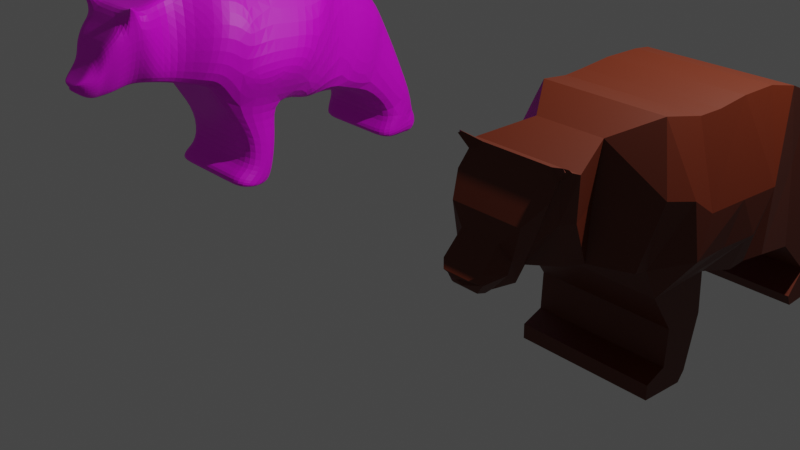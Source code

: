 # Source: bear.blend  (saved by Blender 3.0.42; exported with 4.5.12 LTS)
import bpy
from mathutils import Matrix  # noqa: F401  (used for matrix-valued properties, if any)

bpy.ops.wm.read_factory_settings(use_empty=True)
scene = bpy.context.scene
scene.name = 'Scene'

# ---- collections
col_collection = bpy.data.collections.new('Collection'); scene.collection.children.link(col_collection)

# ---- images (referenced by path relative to the original .blend; pixels are not part of the script)
import os
ASSET_DIR = os.environ.get("B2B_ASSET_DIR", "")  # directory of the original .blend (textures are referenced by path, not embedded)
HERE = os.path.dirname(os.path.abspath(__file__))  # packed textures are extracted next to this script under _unpacked/

def load_image(name, relpath, width, height, colorspace="sRGB"):
    """Load a texture the original file referenced (path relative to the .blend, or extracted next to this script)."""
    p = next((c for c in (os.path.join(HERE, relpath), os.path.join(ASSET_DIR, relpath)) if relpath and os.path.exists(c)), "")
    if p:
        img = bpy.data.images.load(p, check_existing=True)
        img.name = name
    else:  # same state as the original file: an image datablock whose file is absent (Cycles renders it pink)
        img = bpy.data.images.new(name, width, height)
        img.source = "FILE"
        img.filepath = "//" + (relpath or name)
    img.colorspace_settings.name = colorspace
    return img
img_raveecg_tuts_x_04_jpg = load_image('raveecg-tuts-x-04.jpg', 'raveecg-tuts-x-04.jpg', 1024, 1024, 'sRGB')

# ---- materials (node trees are filled in below, after node groups)
mat_bear = bpy.data.materials.new('Bear')
mat_bear.use_transparent_shadow = False
mat_material_001 = bpy.data.materials.new('Material.001')
mat_material_001.use_transparent_shadow = False

# ---- material node trees
mat_bear.use_nodes = True; mat_bear.node_tree.nodes.clear()
_N = mat_bear.node_tree.nodes; _L = mat_bear.node_tree.links
n0 = _N.new('ShaderNodeBsdfPrincipled'); n0.name = 'Principled BSDF'; n0.location = (10, 300)
n0.distribution = 'GGX'
n0.subsurface_method = 'RANDOM_WALK_SKIN'
n0.inputs[3].default_value = 1.45
n0.inputs[27].default_value = (0.0, 0.0, 0.0, 1.0)
n0.inputs[28].default_value = 1.0
n1 = _N.new('ShaderNodeOutputMaterial'); n1.name = 'Material Output'; n1.location = (300, 300)
n2 = _N.new('ShaderNodeTexImage'); n2.name = 'Image Texture'; n2.location = (-287, 273)
n2.image = img_raveecg_tuts_x_04_jpg
_L.new(n0.outputs[0], n1.inputs[0])
_L.new(n2.outputs[0], n0.inputs[0])
n1.is_active_output = True
mat_material_001.use_nodes = True; mat_material_001.node_tree.nodes.clear()
_N = mat_material_001.node_tree.nodes; _L = mat_material_001.node_tree.links
n0 = _N.new('ShaderNodeBsdfPrincipled'); n0.name = 'Principled BSDF'; n0.location = (10, 300)
n0.distribution = 'GGX'
n0.subsurface_method = 'RANDOM_WALK_SKIN'
n0.inputs[0].default_value = (0.107, 0.01229, 0.0, 1.0)
n0.inputs[3].default_value = 1.45
n0.inputs[27].default_value = (0.0, 0.0, 0.0, 1.0)
n0.inputs[28].default_value = 1.0
n1 = _N.new('ShaderNodeOutputMaterial'); n1.name = 'Material Output'; n1.location = (300, 300)
_L.new(n0.outputs[0], n1.inputs[0])
n1.is_active_output = True

# ---- world
world_world = bpy.data.worlds.new('World'); scene.world = world_world
world_world.use_nodes = True; world_world.node_tree.nodes.clear()
_N = world_world.node_tree.nodes; _L = world_world.node_tree.links
n0 = _N.new('ShaderNodeOutputWorld'); n0.name = 'World Output'; n0.location = (300, 300)
n1 = _N.new('ShaderNodeBackground'); n1.name = 'Background'; n1.location = (10, 300)
n1.inputs[0].default_value = (0.05088, 0.05088, 0.05088, 1.0)
_L.new(n1.outputs[0], n0.inputs[0])
n0.is_active_output = True
world_world.color = (0.05088, 0.05088, 0.05088)
world_world.use_sun_shadow = False
world_world.sun_shadow_jitter_overblur = 0.0

# ---- cameras
cam_camera = bpy.data.cameras.new('Camera')
cam_camera.clip_end = 100.0
cam_camera.ortho_scale = 7.314

# ---- lights
light_light = bpy.data.lights.new('Light', 'POINT')
light_light.transmission_factor = 0.0
light_light.energy = 1000.0
light_light.shadow_soft_size = 0.1
light_light.shadow_maximum_resolution = 0.006
light_light.use_absolute_resolution = True

# ---- meshes
me_plane = bpy.data.meshes.new('Plane')
me_plane.from_pydata([(-0.7276, 0.5821, 0.5573), (0.5657, 0.5402, 0.6577), (-0.6191, 0.9844, 0.4925), (0.7957, -0.6175, 0.6074), (0.8094, -0.2254, 0.6074), (-0.1486, 1.359, 0.4925), (1.288, -0.3302, 0.6074), (1.129, -0.6266, 0.6074), (0.4355, -0.2573, 0.6074), (0.5772, 0.1564, 0.6074), (0.4355, -0.8637, 0.6074), (-0.8054, -0.3069, 0.515), (1.078, 1.803, 0.6074), (1.357, 1.61, 0.6074), (1.258, 1.254, 0.6074), (1.362, 1.303, 0.6074), (1.226, 1.792, 0.6074), (1.368, 1.67, 0.6074), (1.375, -0.3941, 0.6074), (1.202, -0.8273, 0.6074), (1.361, -0.5582, 0.6074), (1.338, -0.8227, 0.6074), (0.1528, -1.01, 0.6074), (-0.8126, -0.5433, 0.4968), (0.1269, -1.142, 0.6074), (-0.8823, -0.87, 0.4345), (0.1004, -1.317, 0.3034), (-0.7624, -1.217, 0.1778), (0.04891, -1.539, 0.2826), (-0.7262, -1.649, 0.4553), (0.06032, -1.687, 0.07079), (-0.8156, -1.815, 0.4411), (0.08241, -1.893, 0.1693), (-0.5759, -1.883, 0.3994), (0.1146, -2.036, 0.08272), (-0.4183, -2.032, 0.3002), (0.1146, -2.104, 0.08711), (-0.2776, -2.08, 0.1654), (0.0706, -2.205, 0.1072), (-0.1061, -2.239, 0.1733), (-0.001964, -2.293, 0.04074), (-0.0643, -2.3, 0.1131), (-0.8129, 0.3577, 0.5176), (-0.8248, -0.01092, 0.5152), (0.5714, 0.3502, 0.6074), (-0.2048, 0.1844, 0.8533), (-0.2248, -0.5833, 0.8107), (-0.3648, -0.7661, 0.7798), (-0.4098, -0.9975, 0.6979), (-0.3584, -1.263, 0.284), (-0.3425, -1.594, 0.4111), (-0.3553, -1.721, 0.3632), (-0.25, -1.888, 0.2909), (-0.1545, -2.034, 0.2456), (-0.08345, -2.092, 0.2625), (-0.01861, -2.222, 0.1701), (-0.03344, -2.297, 0.0), (0.1153, -0.03644, 0.8571), (-0.8326, 0.6174, 0.0), (0.1053, -0.7235, 0.825), (-0.2148, -0.1994, 0.8304), (0.1103, -0.38, 0.8235), (-0.09849, 0.9048, 0.6074), (-0.3722, 1.182, 0.4925), (0.6892, 1.035, 0.6074), (0.13, 1.113, 0.6074), (1.362, 1.303, 0.0), (0.5772, 0.1564, 0.0), (1.078, 1.803, 0.0), (0.7957, -0.6175, 0.0), (1.288, -0.3302, 0.0), (1.258, 1.254, 0.0), (0.4355, -0.2573, 0.0), (-0.8721, -0.3083, 0.0), (-0.6783, 0.9934, 0.0), (-0.1803, 1.387, 0.0), (1.357, 1.61, 0.0), (1.129, -0.6266, 0.0), (0.4355, -0.8637, 0.0), (0.5657, 0.5402, 0.0), (0.8094, -0.2254, 0.0), (1.056, 1.431, 0.6074), (0.4002, 1.572, 0.6074), (1.226, 1.792, 0.0), (1.368, 1.67, 0.0), (1.375, -0.3941, 0.0), (1.202, -0.8273, 0.0), (1.361, -0.5582, 0.0), (1.338, -0.8227, 0.0), (0.1528, -1.01, 0.0), (-0.8721, -0.5272, 0.0), (0.1269, -1.142, 0.0), (-0.936, -0.8555, 0.0), (0.1004, -1.317, 0.0), (-0.8083, -1.211, 0.0), (0.04891, -1.539, 0.0), (-0.7262, -1.649, 0.0), (0.06032, -1.687, 0.0), (-0.7627, -1.754, 0.0), (0.08241, -1.893, 0.0), (-0.5759, -1.883, 0.0), (0.1146, -2.036, 0.0), (-0.4183, -2.032, 0.0), (0.1146, -2.104, 0.0), (-0.2776, -2.08, 0.0), (0.0706, -2.205, 0.0), (-0.1061, -2.239, 0.0), (-0.001964, -2.293, 0.0), (-0.0643, -2.3, 0.0), (-0.882, 0.3774, 0.0), (-0.8941, 0.01051, 0.0), (0.5714, 0.3502, 0.0), (-0.03344, -2.297, 0.0), (-0.4293, 1.19, 0.0), (0.6892, 1.035, 0.0), (1.056, 1.431, 0.0), (0.4002, 1.572, 0.0), (-0.7627, -1.754, 0.3021), (-0.7011, -1.797, 0.3846), (-0.6877, -1.748, 0.3748), (-0.7425, -1.696, 0.4206), (-0.7987, -1.827, 0.4638), (-0.795, -1.813, 0.4611), (-0.8101, -1.799, 0.4737), (-0.5759, -1.883, 0.1997), (-0.03344, -2.297, 0.0), (-0.0643, -2.3, 0.05655), (1.129, -0.6266, 0.3037), (0.7957, -0.6175, 0.3037), (0.6892, 1.035, 0.3037), (0.5657, 0.5402, 0.3288), (0.1528, -1.01, 0.3037), (0.1269, -1.142, 0.3037), (-0.8721, -0.3083, 0.3037), (-0.8941, 0.01051, 0.3037), (1.226, 1.792, 0.3037), (1.368, 1.67, 0.3037), (0.8094, -0.2254, 0.3037), (1.288, -0.3302, 0.3037), (-0.936, -0.8555, 0.2663), (-0.8721, -0.5272, 0.2953), (-0.882, 0.3774, 0.3037), (-0.8326, 0.6174, 0.3288), (1.078, 1.803, 0.3037), (0.08241, -1.893, 0.08466), (0.1146, -2.036, 0.04136), (0.5714, 0.3502, 0.3037), (0.5772, 0.1564, 0.3037), (1.357, 1.61, 0.3037), (-0.4183, -2.032, 0.1501), (0.4355, -0.2573, 0.3037), (0.1004, -1.317, 0.1517), (-0.8083, -1.211, 0.1469), (1.375, -0.3941, 0.3037), (0.1146, -2.104, 0.04356), (1.202, -0.8273, 0.3037), (-0.2776, -2.08, 0.08272), (0.4355, -0.8637, 0.3037), (0.04891, -1.539, 0.1413), (1.361, -0.5582, 0.3037), (1.338, -0.8227, 0.3037), (-0.7262, -1.649, 0.2277), (-0.4293, 1.19, 0.3037), (-0.1803, 1.387, 0.3037), (0.0706, -2.205, 0.05358), (-0.6783, 0.9934, 0.3037), (-0.1061, -2.239, 0.08665), (0.06032, -1.687, 0.03539), (0.4002, 1.572, 0.3037), (-0.001964, -2.293, 0.02037), (1.362, 1.303, 0.3037), (1.258, 1.254, 0.3037), (1.056, 1.431, 0.3037)], [], [(62, 65, 63, 2), (31, 121, 122, 123), (3, 7, 6, 4), (44, 45, 57, 8, 9), (59, 61, 60, 46), (65, 64, 5), (5, 64, 81, 82), (15, 13, 12, 14), (12, 13, 17, 16), (6, 7, 19, 18), (18, 19, 21, 20), (11, 23, 46, 60, 43), (47, 23, 25, 48), (48, 25, 27, 49), (49, 27, 29, 50), (33, 118, 117, 98, 100, 124), (50, 29, 120, 119, 51), (52, 33, 35, 53), (53, 35, 37, 54), (54, 37, 39, 55), (55, 39, 41, 56), (46, 23, 47), (38, 55, 56, 40), (36, 54, 55, 38), (34, 53, 54, 36), (32, 52, 53, 34), (30, 51, 52, 32), (28, 50, 51, 30), (26, 49, 50, 28), (24, 48, 49, 26), (22, 47, 48, 24), (10, 59, 46, 47, 22), (0, 1, 62, 2), (57, 45, 60, 61), (3, 4, 8, 10), (8, 57, 61, 59, 10), (43, 60, 45, 42), (65, 5, 63), (44, 1, 0, 45), (42, 45, 0), (62, 1, 64, 65), (81, 12, 82), (12, 81, 14), (125, 126, 108, 112), (127, 128, 69, 77), (129, 130, 79, 114), (131, 132, 91, 89), (133, 134, 110, 73), (135, 136, 84, 83), (137, 138, 70, 80), (139, 140, 90, 92), (141, 142, 58, 109), (143, 135, 83, 68), (144, 145, 101, 99), (146, 147, 67, 111), (136, 148, 76, 84), (149, 124, 100, 102), (147, 150, 72, 67), (132, 151, 93, 91), (130, 146, 111, 79), (152, 139, 92, 94), (138, 153, 85, 70), (145, 154, 103, 101), (155, 127, 77, 86), (150, 137, 80, 72), (156, 149, 102, 104), (128, 157, 78, 69), (151, 158, 95, 93), (159, 160, 88, 87), (161, 152, 94, 96), (162, 163, 75, 113), (153, 159, 87, 85), (154, 164, 105, 103), (165, 162, 113, 74), (142, 165, 74, 58), (160, 155, 86, 88), (166, 156, 104, 106), (158, 167, 97, 95), (163, 168, 116, 75), (169, 125, 112, 107), (51, 119, 118, 33, 52), (157, 131, 89, 78), (168, 143, 68, 116), (164, 169, 107, 105), (170, 171, 71, 66), (172, 129, 114, 115), (140, 133, 73, 90), (171, 172, 115, 71), (126, 166, 106, 108), (148, 170, 66, 76), (167, 144, 99, 97), (134, 141, 109, 110), (118, 119, 122, 121), (117, 120, 29, 161, 96, 98), (120, 117, 31, 123), (119, 120, 123, 122), (117, 118, 121, 31), (43, 42, 141, 134), (30, 32, 144, 167), (13, 15, 170, 148), (41, 39, 166, 126), (14, 81, 172, 171), (23, 11, 133, 140), (81, 64, 129, 172), (15, 14, 171, 170), (38, 40, 169, 164), (82, 12, 143, 168), (10, 22, 131, 157), (40, 56, 125, 169), (5, 82, 168, 163), (28, 30, 167, 158), (39, 37, 156, 166), (21, 19, 155, 160), (0, 2, 165, 142), (2, 63, 162, 165), (36, 38, 164, 154), (18, 20, 159, 153), (63, 5, 163, 162), (29, 27, 152, 161), (20, 21, 160, 159), (26, 28, 158, 151), (3, 10, 157, 128), (37, 35, 149, 156), (8, 4, 137, 150), (19, 7, 127, 155), (34, 36, 154, 145), (6, 18, 153, 138), (27, 25, 139, 152), (1, 44, 146, 130), (24, 26, 151, 132), (9, 8, 150, 147), (35, 33, 124, 149), (17, 13, 148, 136), (44, 9, 147, 146), (32, 34, 145, 144), (12, 16, 135, 143), (42, 0, 142, 141), (25, 23, 140, 139), (4, 6, 138, 137), (16, 17, 136, 135), (11, 43, 134, 133), (22, 24, 132, 131), (64, 1, 130, 129), (7, 3, 128, 127), (56, 41, 126, 125)])
_uv = me_plane.uv_layers.new(name='UVMap')
_uv.uv.foreach_set('vector', [0.72, 0.5562, 0.7477, 0.4685, 0.7594, 0.6177, 0.7333, 0.7108, 0.2239, 0.8692, 0.2147, 0.8572, 0.2681, 0.8619, 0.2344, 0.8676, 0.4611, 0.286, 0.4432, 0.1934, 0.4529, 0.1646, 0.4777, 0.3892, 0.6273, 0.3573, 0.5996, 0.5878, 0.5628, 0.4927, 0.5019, 0.4625, 0.595, 0.3555, 0.448, 0.4957, 0.5054, 0.4942, 0.5355, 0.5908, 0.4714, 0.5937, 0.7477, 0.4685, 0.7418, 0.3223, 0.7959, 0.5711, 0.7959, 0.5711, 0.7418, 0.3223, 0.7711, 0.176, 0.7784, 0.3229, 0.7498, 0.08505, 0.801, 0.08668, 0.7976, 0.1595, 0.7416, 0.1159, 0.7976, 0.1595, 0.801, 0.08668, 0.8111, 0.08343, 0.8132, 0.1261, 0.4529, 0.1646, 0.4432, 0.1934, 0.4358, 0.1715, 0.4276, 0.1259, 0.4276, 0.1259, 0.4358, 0.1715, 0.4286, 0.1643, 0.4169, 0.1341, 0.5176, 0.7662, 0.4781, 0.7683, 0.4714, 0.5937, 0.5355, 0.5908, 0.567, 0.7719, 0.4409, 0.6353, 0.4781, 0.7683, 0.4235, 0.789, 0.4022, 0.6487, 0.4022, 0.6487, 0.4235, 0.789, 0.3656, 0.7534, 0.3578, 0.6334, 0.3578, 0.6334, 0.3656, 0.7534, 0.3006, 0.7204, 0.2756, 0.7115, 0.2181, 0.7505, 0.2322, 0.7886, 0.24, 0.8138, 0.2111, 0.8383, 0.203, 0.8193, 0.1951, 0.7785, 0.2756, 0.7115, 0.3006, 0.7204, 0.2701, 0.8148, 0.2482, 0.7927, 0.2544, 0.7153, 0.2265, 0.6841, 0.2181, 0.7505, 0.1946, 0.7026, 0.2021, 0.6557, 0.2021, 0.6557, 0.1946, 0.7026, 0.1432, 0.7109, 0.1924, 0.6346, 0.1924, 0.6346, 0.1432, 0.7109, 0.1679, 0.6413, 0.1707, 0.6153, 0.1707, 0.6153, 0.1679, 0.6413, 0.1577, 0.6289, 0.1582, 0.6197, 0.4714, 0.5937, 0.4781, 0.7683, 0.4409, 0.6353, 0.1735, 0.5888, 0.1707, 0.6153, 0.1582, 0.6197, 0.1588, 0.6104, 0.1904, 0.5758, 0.1924, 0.6346, 0.1707, 0.6153, 0.1735, 0.5888, 0.2018, 0.5758, 0.2021, 0.6557, 0.1924, 0.6346, 0.1904, 0.5758, 0.2256, 0.5853, 0.2265, 0.6841, 0.2021, 0.6557, 0.2018, 0.5758, 0.2601, 0.5919, 0.2544, 0.7153, 0.2265, 0.6841, 0.2256, 0.5853, 0.2855, 0.6338, 0.2756, 0.7115, 0.2544, 0.7153, 0.2601, 0.5919, 0.3456, 0.6173, 0.3578, 0.6334, 0.2756, 0.7115, 0.2855, 0.6338, 0.3708, 0.5721, 0.4022, 0.6487, 0.3578, 0.6334, 0.3456, 0.6173, 0.4225, 0.5306, 0.4409, 0.6353, 0.4022, 0.6487, 0.3708, 0.5721, 0.4619, 0.4571, 0.448, 0.4957, 0.4714, 0.5937, 0.4409, 0.6353, 0.4225, 0.5306, 0.6661, 0.7431, 0.6591, 0.359, 0.72, 0.5562, 0.7333, 0.7108, 0.5628, 0.4927, 0.5996, 0.5878, 0.5355, 0.5908, 0.5054, 0.4942, 0.4611, 0.286, 0.4777, 0.3892, 0.5019, 0.4625, 0.4619, 0.4571, 0.5019, 0.4625, 0.5628, 0.4927, 0.5054, 0.4942, 0.448, 0.4957, 0.4619, 0.4571, 0.567, 0.7719, 0.5355, 0.5908, 0.5996, 0.5878, 0.6286, 0.7684, 0.7477, 0.4685, 0.7959, 0.5711, 0.7594, 0.6177, 0.6273, 0.3573, 0.6591, 0.359, 0.6661, 0.7431, 0.5996, 0.5878, 0.6286, 0.7684, 0.5996, 0.5878, 0.6661, 0.7431, 0.72, 0.5562, 0.6591, 0.359, 0.7418, 0.3223, 0.7477, 0.4685, 0.7711, 0.176, 0.7976, 0.1595, 0.7784, 0.3229, 0.7976, 0.1595, 0.7711, 0.176, 0.7416, 0.1159, 0.1582, 0.6197, 0.1577, 0.6289, 0.1577, 0.6289, 0.1582, 0.6197, 0.4359, 0.2174, 0.4322, 0.2907, 0.4046, 0.2977, 0.3933, 0.1813, 0.7418, 0.3223, 0.6591, 0.359, 0.6591, 0.359, 0.7418, 0.3223, 0.433, 0.4909, 0.3754, 0.5581, 0.3281, 0.5068, 0.3509, 0.4793, 0.5173, 0.7721, 0.5706, 0.7937, 0.5729, 0.8089, 0.4767, 0.8351, 0.8263, 0.1296, 0.8111, 0.08343, 0.8111, 0.08343, 0.8342, 0.1034, 0.4813, 0.3373, 0.4529, 0.1646, 0.4529, 0.1646, 0.4892, 0.329, 0.4108, 0.8161, 0.4823, 0.7749, 0.4287, 0.8721, 0.3894, 0.8494, 0.6342, 0.7884, 0.669, 0.7638, 0.6805, 0.8063, 0.6371, 0.8123, 0.8153, 0.1747, 0.8263, 0.1296, 0.8342, 0.1034, 0.8399, 0.128, 0.2256, 0.5853, 0.2018, 0.5758, 0.2018, 0.5758, 0.2256, 0.5853, 0.6273, 0.3573, 0.595, 0.3555, 0.595, 0.3555, 0.6273, 0.3573, 0.8111, 0.08343, 0.801, 0.08668, 0.801, 0.08668, 0.8111, 0.08343, 0.1762, 0.7481, 0.1951, 0.7785, 0.203, 0.8193, 0.1546, 0.7761, 0.595, 0.3555, 0.5134, 0.43, 0.5165, 0.4088, 0.595, 0.3555, 0.3754, 0.5581, 0.3219, 0.5858, 0.3069, 0.5508, 0.3281, 0.5068, 0.6591, 0.359, 0.6273, 0.3573, 0.6273, 0.3573, 0.6591, 0.359, 0.3608, 0.7726, 0.4108, 0.8161, 0.3894, 0.8494, 0.3477, 0.8272, 0.4529, 0.1646, 0.4459, 0.1036, 0.4542, 0.08976, 0.4529, 0.1646, 0.2018, 0.5758, 0.1904, 0.5758, 0.1904, 0.5758, 0.2018, 0.5758, 0.4299, 0.1925, 0.4359, 0.2174, 0.3933, 0.1813, 0.3749, 0.1223, 0.5134, 0.43, 0.4813, 0.3373, 0.4892, 0.329, 0.5165, 0.4088, 0.1294, 0.7308, 0.1762, 0.7481, 0.1546, 0.7761, 0.09794, 0.6899, 0.4322, 0.2907, 0.4344, 0.4408, 0.3989, 0.3871, 0.4046, 0.2977, 0.3219, 0.5858, 0.2934, 0.6209, 0.3026, 0.5859, 0.3069, 0.5508, 0.4116, 0.09858, 0.4005, 0.1155, 0.3605, 0.07699, 0.3922, 0.06205, 0.2996, 0.7704, 0.3608, 0.7726, 0.3477, 0.8272, 0.2835, 0.8288, 0.7847, 0.6706, 0.8006, 0.5805, 0.8285, 0.5881, 0.8197, 0.6894, 0.4459, 0.1036, 0.4116, 0.09858, 0.3922, 0.06205, 0.4542, 0.08976, 0.1904, 0.5758, 0.1735, 0.5888, 0.1735, 0.5888, 0.1904, 0.5758, 0.7518, 0.7446, 0.7847, 0.6706, 0.8197, 0.6894, 0.7935, 0.7636, 0.669, 0.7638, 0.7518, 0.7446, 0.7935, 0.7636, 0.6805, 0.8063, 0.4005, 0.1155, 0.4299, 0.1925, 0.3749, 0.1223, 0.3605, 0.07699, 0.1273, 0.6763, 0.1294, 0.7308, 0.09794, 0.6899, 0.1679, 0.6413, 0.2934, 0.6209, 0.2601, 0.5919, 0.2601, 0.5919, 0.3026, 0.5859, 0.8006, 0.5805, 0.7851, 0.3535, 0.8112, 0.3359, 0.8285, 0.5881, 0.1588, 0.6104, 0.1582, 0.6197, 0.1582, 0.6197, 0.1588, 0.6104, 0.2544, 0.7153, 0.2482, 0.7927, 0.2322, 0.7886, 0.2181, 0.7505, 0.2265, 0.6841, 0.4344, 0.4408, 0.433, 0.4909, 0.3509, 0.4793, 0.3989, 0.3871, 0.7851, 0.3535, 0.8153, 0.1747, 0.8399, 0.128, 0.8112, 0.3359, 0.1735, 0.5888, 0.1588, 0.6104, 0.1588, 0.6104, 0.1735, 0.5888, 0.7498, 0.08505, 0.7416, 0.1159, 0.7416, 0.1159, 0.7498, 0.08505, 0.7711, 0.176, 0.7418, 0.3223, 0.7418, 0.3223, 0.7711, 0.176, 0.4823, 0.7749, 0.5173, 0.7721, 0.4767, 0.8351, 0.4287, 0.8721, 0.7416, 0.1159, 0.7711, 0.176, 0.7711, 0.176, 0.7416, 0.1159, 0.1577, 0.6289, 0.1273, 0.6763, 0.1679, 0.6413, 0.1577, 0.6289, 0.801, 0.08668, 0.7498, 0.08505, 0.7498, 0.08505, 0.801, 0.08668, 0.2601, 0.5919, 0.2256, 0.5853, 0.2256, 0.5853, 0.2601, 0.5919, 0.5706, 0.7937, 0.6342, 0.7884, 0.6371, 0.8123, 0.5729, 0.8089, 0.2322, 0.7886, 0.2482, 0.7927, 0.2681, 0.8619, 0.2147, 0.8572, 0.24, 0.8138, 0.2701, 0.8148, 0.3006, 0.7204, 0.2996, 0.7704, 0.2835, 0.8288, 0.2111, 0.8383, 0.2701, 0.8148, 0.24, 0.8138, 0.2239, 0.8692, 0.2344, 0.8676, 0.2482, 0.7927, 0.2701, 0.8148, 0.2344, 0.8676, 0.2681, 0.8619, 0.24, 0.8138, 0.2322, 0.7886, 0.2147, 0.8572, 0.2239, 0.8692, 0.567, 0.7719, 0.6286, 0.7684, 0.6342, 0.7884, 0.5706, 0.7937, 0.2601, 0.5919, 0.2256, 0.5853, 0.2256, 0.5853, 0.2601, 0.5919, 0.801, 0.08668, 0.7498, 0.08505, 0.7498, 0.08505, 0.801, 0.08668, 0.1577, 0.6289, 0.1679, 0.6413, 0.1273, 0.6763, 0.1577, 0.6289, 0.7416, 0.1159, 0.7711, 0.176, 0.7711, 0.176, 0.7416, 0.1159, 0.4781, 0.7683, 0.5176, 0.7662, 0.5173, 0.7721, 0.4823, 0.7749, 0.7711, 0.176, 0.7418, 0.3223, 0.7418, 0.3223, 0.7711, 0.176, 0.7498, 0.08505, 0.7416, 0.1159, 0.7416, 0.1159, 0.7498, 0.08505, 0.1735, 0.5888, 0.1588, 0.6104, 0.1588, 0.6104, 0.1735, 0.5888, 0.7784, 0.3229, 0.7976, 0.1595, 0.8153, 0.1747, 0.7851, 0.3535, 0.4619, 0.4571, 0.4225, 0.5306, 0.433, 0.4909, 0.4344, 0.4408, 0.1588, 0.6104, 0.1582, 0.6197, 0.1582, 0.6197, 0.1588, 0.6104, 0.7959, 0.5711, 0.7784, 0.3229, 0.7851, 0.3535, 0.8006, 0.5805, 0.2855, 0.6338, 0.2601, 0.5919, 0.2601, 0.5919, 0.2934, 0.6209, 0.1679, 0.6413, 0.1432, 0.7109, 0.1294, 0.7308, 0.1273, 0.6763, 0.4286, 0.1643, 0.4358, 0.1715, 0.4299, 0.1925, 0.4005, 0.1155, 0.6661, 0.7431, 0.7333, 0.7108, 0.7518, 0.7446, 0.669, 0.7638, 0.7333, 0.7108, 0.7594, 0.6177, 0.7847, 0.6706, 0.7518, 0.7446, 0.1904, 0.5758, 0.1735, 0.5888, 0.1735, 0.5888, 0.1904, 0.5758, 0.4276, 0.1259, 0.4169, 0.1341, 0.4116, 0.09858, 0.4459, 0.1036, 0.7594, 0.6177, 0.7959, 0.5711, 0.8006, 0.5805, 0.7847, 0.6706, 0.3006, 0.7204, 0.3656, 0.7534, 0.3608, 0.7726, 0.2996, 0.7704, 0.4169, 0.1341, 0.4286, 0.1643, 0.4005, 0.1155, 0.4116, 0.09858, 0.3456, 0.6173, 0.2855, 0.6338, 0.2934, 0.6209, 0.3219, 0.5858, 0.4611, 0.286, 0.4619, 0.4571, 0.4344, 0.4408, 0.4322, 0.2907, 0.1432, 0.7109, 0.1946, 0.7026, 0.1762, 0.7481, 0.1294, 0.7308, 0.5019, 0.4625, 0.4777, 0.3892, 0.4813, 0.3373, 0.5134, 0.43, 0.4358, 0.1715, 0.4432, 0.1934, 0.4359, 0.2174, 0.4299, 0.1925, 0.2018, 0.5758, 0.1904, 0.5758, 0.1904, 0.5758, 0.2018, 0.5758, 0.4529, 0.1646, 0.4276, 0.1259, 0.4459, 0.1036, 0.4529, 0.1646, 0.3656, 0.7534, 0.4235, 0.789, 0.4108, 0.8161, 0.3608, 0.7726, 0.6591, 0.359, 0.6273, 0.3573, 0.6273, 0.3573, 0.6591, 0.359, 0.3708, 0.5721, 0.3456, 0.6173, 0.3219, 0.5858, 0.3754, 0.5581, 0.595, 0.3555, 0.5019, 0.4625, 0.5134, 0.43, 0.595, 0.3555, 0.1946, 0.7026, 0.2181, 0.7505, 0.1951, 0.7785, 0.1762, 0.7481, 0.8111, 0.08343, 0.801, 0.08668, 0.801, 0.08668, 0.8111, 0.08343, 0.6273, 0.3573, 0.595, 0.3555, 0.595, 0.3555, 0.6273, 0.3573, 0.2256, 0.5853, 0.2018, 0.5758, 0.2018, 0.5758, 0.2256, 0.5853, 0.7976, 0.1595, 0.8132, 0.1261, 0.8263, 0.1296, 0.8153, 0.1747, 0.6286, 0.7684, 0.6661, 0.7431, 0.669, 0.7638, 0.6342, 0.7884, 0.4235, 0.789, 0.4781, 0.7683, 0.4823, 0.7749, 0.4108, 0.8161, 0.4777, 0.3892, 0.4529, 0.1646, 0.4529, 0.1646, 0.4813, 0.3373, 0.8132, 0.1261, 0.8111, 0.08343, 0.8111, 0.08343, 0.8263, 0.1296, 0.5176, 0.7662, 0.567, 0.7719, 0.5706, 0.7937, 0.5173, 0.7721, 0.4225, 0.5306, 0.3708, 0.5721, 0.3754, 0.5581, 0.433, 0.4909, 0.7418, 0.3223, 0.6591, 0.359, 0.6591, 0.359, 0.7418, 0.3223, 0.4432, 0.1934, 0.4611, 0.286, 0.4322, 0.2907, 0.4359, 0.2174, 0.1582, 0.6197, 0.1577, 0.6289, 0.1577, 0.6289, 0.1582, 0.6197])
me_plane.materials.append(mat_bear)
me_plane.use_remesh_fix_poles = True
me_plane.use_remesh_preserve_attributes = False
me_plane.update()
me_plane_001 = bpy.data.meshes.new('Plane.001')
me_plane_001.from_pydata([(-0.8326, 0.6174, 0.6577), (0.5657, 0.5402, 0.6577), (-0.6783, 0.9934, 0.6074), (0.7957, -0.6175, 0.6074), (0.8094, -0.2254, 0.6074), (-0.1803, 1.387, 0.6074), (1.288, -0.3302, 0.6074), (1.129, -0.6266, 0.6074), (0.4355, -0.2573, 0.6074), (0.5772, 0.1564, 0.6074), (0.4355, -0.8637, 0.6074), (-0.8721, -0.3083, 0.6074), (1.078, 1.803, 0.6074), (1.357, 1.61, 0.6074), (1.258, 1.254, 0.6074), (1.362, 1.303, 0.6074), (1.226, 1.792, 0.6074), (1.368, 1.67, 0.6074), (1.375, -0.3941, 0.6074), (1.202, -0.8273, 0.6074), (1.361, -0.5582, 0.6074), (1.338, -0.8227, 0.6074), (0.1528, -1.01, 0.6074), (-0.8721, -0.5272, 0.5906), (0.1269, -1.142, 0.6074), (-0.936, -0.8555, 0.5326), (0.1004, -1.317, 0.3034), (-0.8083, -1.211, 0.2937), (0.04891, -1.539, 0.2826), (-0.7262, -1.649, 0.4553), (0.06032, -1.687, 0.07079), (-0.8156, -1.815, 0.4411), (0.08241, -1.893, 0.1693), (-0.5759, -1.883, 0.3994), (0.1146, -2.036, 0.08272), (-0.4183, -2.032, 0.3002), (0.1146, -2.104, 0.08711), (-0.2776, -2.08, 0.1654), (0.0706, -2.205, 0.1072), (-0.1061, -2.239, 0.1733), (-0.001964, -2.293, 0.04074), (-0.0643, -2.3, 0.1131), (-0.882, 0.3774, 0.6074), (-0.8941, 0.01051, 0.6074), (0.5714, 0.3502, 0.6074), (-0.2048, 0.1844, 0.8533), (-0.2248, -0.5833, 0.8107), (-0.3648, -0.7661, 0.7798), (-0.4098, -0.9975, 0.6979), (-0.3584, -1.263, 0.284), (-0.3425, -1.594, 0.4111), (-0.3553, -1.721, 0.3632), (-0.25, -1.888, 0.2909), (-0.1545, -2.034, 0.2456), (-0.08345, -2.092, 0.2625), (-0.01861, -2.222, 0.1701), (-0.03344, -2.297, 0.0), (0.1153, -0.03644, 0.8571), (-0.8326, 0.6174, 0.0), (0.1053, -0.7235, 0.825), (-0.2148, -0.1994, 0.8304), (0.1103, -0.38, 0.8235), (-0.09849, 0.9048, 0.6074), (-0.4293, 1.19, 0.6074), (0.6892, 1.035, 0.6074), (0.13, 1.113, 0.6074), (1.362, 1.303, 0.0), (0.5772, 0.1564, 0.0), (1.078, 1.803, 0.0), (0.7957, -0.6175, 0.0), (1.288, -0.3302, 0.0), (1.258, 1.254, 0.0), (0.4355, -0.2573, 0.0), (-0.8721, -0.3083, 0.0), (-0.6783, 0.9934, 0.0), (-0.1803, 1.387, 0.0), (1.357, 1.61, 0.0), (1.129, -0.6266, 0.0), (0.4355, -0.8637, 0.0), (0.5657, 0.5402, 0.0), (0.8094, -0.2254, 0.0), (1.056, 1.431, 0.6074), (0.4002, 1.572, 0.6074), (1.226, 1.792, 0.0), (1.368, 1.67, 0.0), (1.375, -0.3941, 0.0), (1.202, -0.8273, 0.0), (1.361, -0.5582, 0.0), (1.338, -0.8227, 0.0), (0.1528, -1.01, 0.0), (-0.8721, -0.5272, 0.0), (0.1269, -1.142, 0.0), (-0.936, -0.8555, 0.0), (0.1004, -1.317, 0.0), (-0.8083, -1.211, 0.0), (0.04891, -1.539, 0.0), (-0.7262, -1.649, 0.0), (0.06032, -1.687, 0.0), (-0.7627, -1.754, 0.0), (0.08241, -1.893, 0.0), (-0.5759, -1.883, 0.0), (0.1146, -2.036, 0.0), (-0.4183, -2.032, 0.0), (0.1146, -2.104, 0.0), (-0.2776, -2.08, 0.0), (0.0706, -2.205, 0.0), (-0.1061, -2.239, 0.0), (-0.001964, -2.293, 0.0), (-0.0643, -2.3, 0.0), (-0.882, 0.3774, 0.0), (-0.8941, 0.01051, 0.0), (0.5714, 0.3502, 0.0), (-0.03344, -2.297, 0.0), (-0.4293, 1.19, 0.0), (0.6892, 1.035, 0.0), (1.056, 1.431, 0.0), (0.4002, 1.572, 0.0), (-0.7627, -1.754, 0.3021), (-0.7011, -1.797, 0.3846), (-0.6877, -1.748, 0.3748), (-0.7425, -1.696, 0.4206), (-0.7987, -1.827, 0.4638), (-0.795, -1.813, 0.4611), (-0.8101, -1.799, 0.4737), (-0.8326, 0.6174, -0.6577), (0.5657, 0.5402, -0.6577), (-0.6783, 0.9934, -0.6074), (0.7957, -0.6175, -0.6074), (0.8094, -0.2254, -0.6074), (-0.1803, 1.387, -0.6074), (1.288, -0.3302, -0.6074), (1.129, -0.6266, -0.6074), (0.4355, -0.2573, -0.6074), (0.5772, 0.1564, -0.6074), (0.4355, -0.8637, -0.6074), (-0.8721, -0.3083, -0.6074), (1.078, 1.803, -0.6074), (1.357, 1.61, -0.6074), (1.258, 1.254, -0.6074), (1.362, 1.303, -0.6074), (1.226, 1.792, -0.6074), (1.368, 1.67, -0.6074), (1.375, -0.3941, -0.6074), (1.202, -0.8273, -0.6074), (1.361, -0.5582, -0.6074), (1.338, -0.8227, -0.6074), (0.1528, -1.01, -0.6074), (-0.8721, -0.5272, -0.5906), (0.1269, -1.142, -0.6074), (-0.936, -0.8555, -0.5326), (0.1004, -1.317, -0.3034), (-0.8083, -1.211, -0.2937), (0.04891, -1.539, -0.2826), (-0.7262, -1.649, -0.4553), (0.06032, -1.687, -0.07079), (-0.8156, -1.815, -0.4411), (0.08241, -1.893, -0.1693), (-0.5759, -1.883, -0.3994), (0.1146, -2.036, -0.08272), (-0.4183, -2.032, -0.3002), (0.1146, -2.104, -0.08711), (-0.2776, -2.08, -0.1654), (0.0706, -2.205, -0.1072), (-0.1061, -2.239, -0.1733), (-0.001964, -2.293, -0.04074), (-0.0643, -2.3, -0.1131), (-0.882, 0.3774, -0.6074), (-0.8941, 0.01051, -0.6074), (0.5714, 0.3502, -0.6074), (-0.2048, 0.1844, -0.8533), (-0.2248, -0.5833, -0.8107), (-0.3648, -0.7661, -0.7798), (-0.4098, -0.9975, -0.6979), (-0.3584, -1.263, -0.284), (-0.3425, -1.594, -0.4111), (-0.3553, -1.721, -0.3632), (-0.25, -1.888, -0.2909), (-0.1545, -2.034, -0.2456), (-0.08345, -2.092, -0.2625), (-0.01861, -2.222, -0.1701), (0.1153, -0.03644, -0.8571), (0.1053, -0.7235, -0.825), (-0.2148, -0.1994, -0.8304), (0.1103, -0.38, -0.8235), (-0.09849, 0.9048, -0.6074), (-0.4293, 1.19, -0.6074), (0.6892, 1.035, -0.6074), (0.13, 1.113, -0.6074), (1.056, 1.431, -0.6074), (0.4002, 1.572, -0.6074), (-0.7627, -1.754, -0.3021), (-0.7011, -1.797, -0.3846), (-0.6877, -1.748, -0.3748), (-0.7425, -1.696, -0.4206), (-0.7987, -1.827, -0.4638), (-0.795, -1.813, -0.4611), (-0.8101, -1.799, -0.4737)], [], [(62, 65, 63, 2), (31, 121, 122, 123), (3, 7, 6, 4), (44, 45, 57, 8, 9), (59, 61, 60, 46), (65, 64, 5), (5, 64, 81, 82), (15, 13, 12, 14), (12, 13, 17, 16), (6, 7, 19, 18), (18, 19, 21, 20), (11, 23, 46, 60, 43), (47, 23, 25, 48), (48, 25, 27, 49), (49, 27, 29, 50), (33, 118, 117, 98, 100), (50, 29, 120, 119, 51), (52, 33, 35, 53), (53, 35, 37, 54), (54, 37, 39, 55), (55, 39, 41, 56), (46, 23, 47), (38, 55, 56, 40), (36, 54, 55, 38), (34, 53, 54, 36), (32, 52, 53, 34), (30, 51, 52, 32), (28, 50, 51, 30), (26, 49, 50, 28), (24, 48, 49, 26), (22, 47, 48, 24), (10, 59, 46, 47, 22), (0, 1, 62, 2), (57, 45, 60, 61), (3, 4, 8, 10), (8, 57, 61, 59, 10), (43, 60, 45, 42), (65, 5, 63), (44, 1, 0, 45), (42, 45, 0), (62, 1, 64, 65), (81, 12, 82), (12, 81, 14), (56, 41, 108, 112), (7, 3, 69, 77), (64, 1, 79, 114), (22, 24, 91, 89), (11, 43, 110, 73), (16, 17, 84, 83), (4, 6, 70, 80), (25, 23, 90, 92), (42, 0, 58, 109), (12, 16, 83, 68), (32, 34, 101, 99), (44, 9, 67, 111), (17, 13, 76, 84), (35, 33, 100, 102), (9, 8, 72, 67), (24, 26, 93, 91), (1, 44, 111, 79), (27, 25, 92, 94), (6, 18, 85, 70), (34, 36, 103, 101), (19, 7, 77, 86), (8, 4, 80, 72), (37, 35, 102, 104), (3, 10, 78, 69), (26, 28, 95, 93), (20, 21, 88, 87), (29, 27, 94, 96), (63, 5, 75, 113), (18, 20, 87, 85), (36, 38, 105, 103), (2, 63, 113, 74), (0, 2, 74, 58), (21, 19, 86, 88), (39, 37, 104, 106), (28, 30, 97, 95), (5, 82, 116, 75), (40, 56, 112, 107), (51, 119, 118, 33, 52), (10, 22, 89, 78), (82, 12, 68, 116), (38, 40, 107, 105), (15, 14, 71, 66), (81, 64, 114, 115), (23, 11, 73, 90), (14, 81, 115, 71), (41, 39, 106, 108), (13, 15, 66, 76), (30, 32, 99, 97), (43, 42, 109, 110), (118, 119, 122, 121), (117, 120, 29, 96, 98), (120, 117, 31, 123), (119, 120, 123, 122), (117, 118, 121, 31), (184, 126, 185, 187), (155, 196, 195, 194), (127, 128, 130, 131), (168, 133, 132, 180, 169), (181, 170, 182, 183), (187, 129, 186), (129, 189, 188, 186), (139, 138, 136, 137), (136, 140, 141, 137), (130, 142, 143, 131), (142, 144, 145, 143), (135, 167, 182, 170, 147), (171, 172, 149, 147), (172, 173, 151, 149), (173, 174, 153, 151), (157, 100, 98, 190, 191), (174, 175, 192, 193, 153), (176, 177, 159, 157), (177, 178, 161, 159), (178, 179, 163, 161), (179, 56, 165, 163), (170, 171, 147), (162, 164, 56, 179), (160, 162, 179, 178), (158, 160, 178, 177), (156, 158, 177, 176), (154, 156, 176, 175), (152, 154, 175, 174), (150, 152, 174, 173), (148, 150, 173, 172), (146, 148, 172, 171), (134, 146, 171, 170, 181), (124, 126, 184, 125), (180, 183, 182, 169), (127, 134, 132, 128), (132, 134, 181, 183, 180), (167, 166, 169, 182), (187, 185, 129), (168, 169, 124, 125), (166, 124, 169), (184, 187, 186, 125), (188, 189, 136), (136, 138, 188), (56, 112, 108, 165), (131, 77, 69, 127), (186, 114, 79, 125), (146, 89, 91, 148), (135, 73, 110, 167), (140, 83, 84, 141), (128, 80, 70, 130), (149, 92, 90, 147), (166, 109, 58, 124), (136, 68, 83, 140), (156, 99, 101, 158), (168, 111, 67, 133), (141, 84, 76, 137), (159, 102, 100, 157), (133, 67, 72, 132), (148, 91, 93, 150), (125, 79, 111, 168), (151, 94, 92, 149), (130, 70, 85, 142), (158, 101, 103, 160), (143, 86, 77, 131), (132, 72, 80, 128), (161, 104, 102, 159), (127, 69, 78, 134), (150, 93, 95, 152), (144, 87, 88, 145), (153, 96, 94, 151), (185, 113, 75, 129), (142, 85, 87, 144), (160, 103, 105, 162), (126, 74, 113, 185), (124, 58, 74, 126), (145, 88, 86, 143), (163, 106, 104, 161), (152, 95, 97, 154), (129, 75, 116, 189), (164, 107, 112, 56), (175, 176, 157, 191, 192), (134, 78, 89, 146), (189, 116, 68, 136), (162, 105, 107, 164), (139, 66, 71, 138), (188, 115, 114, 186), (147, 90, 73, 135), (138, 71, 115, 188), (165, 108, 106, 163), (137, 76, 66, 139), (154, 97, 99, 156), (167, 110, 109, 166), (191, 194, 195, 192), (190, 98, 96, 153, 193), (193, 196, 155, 190), (192, 195, 196, 193), (190, 155, 194, 191)])
_uv = me_plane_001.uv_layers.new(name='UVMap')
_uv.uv.foreach_set('vector', [0.0, 0.0, 0.5, 1.0, 0.0, 1.0, 0.0, 0.0, 0.0, 0.0, 0.0, 0.0, 0.0, 0.0, 0.0, 0.0, 0.0, 0.0, 0.0, 0.0, 0.0, 0.0, 0.0, 0.0, 1.0, 0.0, 0.0, 0.0, 0.0, 0.0, 0.0, 0.0, 1.0, 0.0, 0.0, 0.0, 0.0, 0.0, 0.0, 0.0, 0.0, 0.0, 0.5, 1.0, 1.0, 1.0, 0.0, 0.0, 0.0, 0.0, 1.0, 1.0, 1.0, 1.0, 0.0, 0.0, 0.0, 0.0, 1.0, 1.0, 0.0, 1.0, 0.0, 0.0, 0.0, 1.0, 1.0, 1.0, 1.0, 1.0, 0.0, 1.0, 0.0, 0.0, 0.0, 0.0, 0.0, 0.0, 0.0, 0.0, 0.0, 0.0, 0.0, 0.0, 0.0, 0.0, 0.0, 0.0, 0.0, 0.0, 0.0, 0.0, 0.0, 0.0, 0.0, 0.0, 0.0, 0.0, 0.0, 0.0, 0.0, 0.0, 0.0, 0.0, 0.0, 0.0, 0.0, 0.0, 0.0, 0.0, 0.0, 0.0, 0.0, 0.0, 0.0, 0.0, 0.0, 0.0, 0.0, 0.0, 0.0, 0.0, 0.0, 0.0, 0.0, 0.0, 0.0, 0.0, 0.0, 0.0, 0.0, 0.0, 0.0, 0.0, 0.0, 0.0, 0.0, 0.0, 0.0, 0.0, 0.0, 0.0, 0.0, 0.0, 0.0, 0.0, 0.0, 0.0, 0.0, 0.0, 0.0, 0.0, 0.0, 0.0, 0.0, 0.0, 0.0, 0.0, 0.0, 0.0, 0.0, 0.0, 0.0, 0.0, 0.0, 0.0, 0.0, 0.0, 0.0, 0.0, 0.0, 0.0, 0.0, 0.0, 0.0, 0.0, 0.0, 0.0, 0.0, 0.0, 0.0, 0.0, 0.0, 0.0, 0.0, 0.0, 0.0, 0.0, 0.0, 0.0, 0.0, 0.0, 0.0, 0.0, 0.0, 0.0, 0.0, 0.0, 0.0, 0.0, 0.0, 0.0, 0.0, 0.0, 0.0, 0.0, 0.0, 0.0, 0.0, 0.0, 0.0, 0.0, 0.0, 0.0, 0.0, 0.0, 0.0, 0.0, 0.0, 0.0, 0.0, 0.0, 0.0, 0.0, 0.0, 0.0, 0.0, 0.0, 0.0, 0.0, 0.0, 0.0, 0.0, 0.0, 0.0, 0.0, 0.0, 0.0, 0.0, 0.0, 0.0, 0.0, 0.0, 0.0, 0.0, 0.0, 0.0, 0.0, 0.0, 0.0, 0.0, 0.0, 0.0, 0.0, 0.0, 0.0, 0.0, 0.0, 0.0, 0.0, 0.0, 0.0, 0.0, 0.0, 0.0, 0.0, 0.0, 0.0, 0.0, 0.0, 0.0, 0.0, 0.0, 0.0, 0.0, 0.0, 0.0, 0.0, 0.0, 0.0, 0.0, 0.0, 0.0, 0.0, 0.0, 0.0, 0.0, 0.0, 0.0, 0.0, 0.0, 0.0, 0.0, 0.0, 0.0, 0.0, 0.0, 0.0, 0.0, 0.0, 0.0, 0.0, 0.0, 0.0, 0.5, 1.0, 0.0, 0.0, 0.0, 1.0, 1.0, 0.0, 0.0, 0.0, 0.0, 0.0, 0.0, 0.0, 0.0, 0.0, 0.0, 0.0, 0.0, 0.0, 0.0, 0.0, 0.0, 0.0, 1.0, 1.0, 0.5, 1.0, 1.0, 1.0, 0.0, 0.0, 0.0, 0.0, 0.0, 0.0, 1.0, 1.0, 0.0, 0.0, 0.0, 0.0, 0.0, 0.0, 0.0, 0.0, 0.0, 0.0, 0.0, 0.0, 0.0, 0.0, 0.0, 0.0, 0.0, 0.0, 1.0, 1.0, 0.0, 0.0, 0.0, 0.0, 1.0, 1.0, 0.0, 0.0, 0.0, 0.0, 0.0, 0.0, 0.0, 0.0, 0.0, 0.0, 0.0, 0.0, 0.0, 0.0, 0.0, 0.0, 0.0, 1.0, 1.0, 1.0, 1.0, 1.0, 0.0, 1.0, 0.0, 0.0, 0.0, 0.0, 0.0, 0.0, 0.0, 0.0, 0.0, 0.0, 0.0, 0.0, 0.0, 0.0, 0.0, 0.0, 0.0, 0.0, 0.0, 0.0, 0.0, 0.0, 0.0, 0.0, 0.0, 1.0, 0.0, 1.0, 0.0, 1.0, 0.0, 1.0, 0.0, 0.0, 0.0, 0.0, 0.0, 0.0, 0.0, 0.0, 1.0, 0.0, 1.0, 0.0, 1.0, 0.0, 1.0, 0.0, 1.0, 1.0, 1.0, 1.0, 1.0, 1.0, 1.0, 1.0, 0.0, 0.0, 0.0, 0.0, 0.0, 0.0, 0.0, 0.0, 1.0, 0.0, 0.0, 0.0, 0.0, 0.0, 1.0, 0.0, 0.0, 0.0, 0.0, 0.0, 0.0, 0.0, 0.0, 0.0, 0.0, 0.0, 1.0, 0.0, 1.0, 0.0, 0.0, 0.0, 0.0, 0.0, 0.0, 0.0, 0.0, 0.0, 0.0, 0.0, 0.0, 0.0, 0.0, 0.0, 0.0, 0.0, 0.0, 0.0, 0.0, 0.0, 0.0, 0.0, 0.0, 0.0, 0.0, 0.0, 0.0, 0.0, 0.0, 0.0, 0.0, 0.0, 0.0, 0.0, 0.0, 0.0, 0.0, 0.0, 0.0, 0.0, 0.0, 0.0, 0.0, 0.0, 0.0, 0.0, 0.0, 0.0, 0.0, 0.0, 0.0, 0.0, 0.0, 0.0, 0.0, 0.0, 0.0, 0.0, 0.0, 0.0, 0.0, 0.0, 0.0, 0.0, 0.0, 0.0, 0.0, 0.0, 0.0, 0.0, 0.0, 0.0, 0.0, 0.0, 0.0, 0.0, 0.0, 0.0, 0.0, 0.0, 0.0, 0.0, 0.0, 1.0, 0.0, 0.0, 0.0, 0.0, 0.0, 1.0, 0.0, 0.0, 0.0, 0.0, 0.0, 0.0, 0.0, 0.0, 0.0, 0.0, 0.0, 0.0, 0.0, 0.0, 0.0, 0.0, 0.0, 0.0, 0.0, 1.0, 0.0, 1.0, 0.0, 0.0, 0.0, 0.0, 0.0, 0.0, 0.0, 0.0, 0.0, 0.0, 0.0, 0.0, 0.0, 0.0, 0.0, 0.0, 0.0, 0.0, 0.0, 0.0, 0.0, 0.0, 0.0, 0.0, 0.0, 0.0, 0.0, 0.0, 0.0, 0.0, 0.0, 0.0, 0.0, 0.0, 0.0, 0.0, 0.0, 0.0, 0.0, 0.0, 0.0, 0.0, 0.0, 0.0, 0.0, 0.0, 0.0, 0.0, 0.0, 0.0, 0.0, 0.0, 0.0, 0.0, 0.0, 0.0, 0.0, 0.0, 0.0, 0.0, 0.0, 0.0, 0.0, 0.0, 0.0, 0.0, 0.0, 0.0, 0.0, 0.0, 0.0, 0.0, 0.0, 0.0, 0.0, 0.0, 0.0, 0.0, 0.0, 0.0, 0.0, 0.0, 0.0, 0.0, 0.0, 0.0, 0.0, 0.0, 0.0, 0.0, 0.0, 0.0, 1.0, 1.0, 1.0, 1.0, 1.0, 1.0, 1.0, 1.0, 0.0, 0.0, 0.0, 0.0, 0.0, 0.0, 0.0, 0.0, 0.0, 0.0, 1.0, 1.0, 1.0, 1.0, 0.0, 0.0, 0.0, 0.0, 0.0, 0.0, 0.0, 0.0, 0.0, 0.0, 1.0, 1.0, 0.0, 0.0, 0.0, 0.0, 1.0, 1.0, 0.0, 0.0, 0.0, 0.0, 0.0, 0.0, 0.0, 0.0, 0.0, 0.0, 0.0, 0.0, 0.0, 0.0, 0.0, 0.0, 0.0, 0.0, 0.0, 0.0, 0.0, 0.0, 0.0, 0.0, 0.0, 0.0, 0.0, 0.0, 0.0, 0.0, 0.0, 0.0, 0.0, 0.0, 0.0, 0.0, 0.0, 0.0, 0.0, 0.0, 0.0, 0.0, 0.0, 0.0, 0.0, 0.0, 0.0, 0.0, 0.0, 0.0, 0.0, 0.0, 0.0, 0.0, 0.0, 0.0, 0.0, 0.0, 0.0, 0.0, 0.0, 0.0, 0.0, 1.0, 0.5, 1.0, 0.0, 0.0, 0.0, 0.0, 0.0, 0.0, 0.0, 0.0, 0.0, 0.0, 0.0, 0.0, 0.0, 0.0, 0.0, 0.0, 1.0, 0.0, 1.0, 0.0, 0.0, 0.0, 0.0, 0.0, 0.0, 0.0, 0.0, 0.0, 0.0, 0.0, 0.0, 0.0, 0.0, 0.0, 0.5, 1.0, 0.0, 0.0, 1.0, 1.0, 0.0, 0.0, 0.0, 0.0, 1.0, 1.0, 1.0, 1.0, 0.0, 0.0, 0.0, 0.0, 0.0, 1.0, 1.0, 1.0, 0.0, 1.0, 0.0, 1.0, 1.0, 1.0, 1.0, 1.0, 0.0, 0.0, 0.0, 0.0, 0.0, 0.0, 0.0, 0.0, 0.0, 0.0, 0.0, 0.0, 0.0, 0.0, 0.0, 0.0, 0.0, 0.0, 0.0, 0.0, 0.0, 0.0, 0.0, 0.0, 0.0, 0.0, 0.0, 0.0, 0.0, 0.0, 0.0, 0.0, 0.0, 0.0, 0.0, 0.0, 0.0, 0.0, 0.0, 0.0, 0.0, 0.0, 0.0, 0.0, 0.0, 0.0, 0.0, 0.0, 0.0, 0.0, 0.0, 0.0, 0.0, 0.0, 0.0, 0.0, 0.0, 0.0, 0.0, 0.0, 0.0, 0.0, 0.0, 0.0, 0.0, 0.0, 0.0, 0.0, 0.0, 0.0, 0.0, 0.0, 0.0, 0.0, 0.0, 0.0, 0.0, 0.0, 0.0, 0.0, 0.0, 0.0, 0.0, 0.0, 0.0, 0.0, 0.0, 0.0, 0.0, 0.0, 0.0, 0.0, 0.0, 0.0, 0.0, 0.0, 0.0, 0.0, 0.0, 0.0, 0.0, 0.0, 0.0, 0.0, 0.0, 0.0, 0.0, 0.0, 0.0, 0.0, 0.0, 0.0, 0.0, 0.0, 0.0, 0.0, 0.0, 0.0, 0.0, 0.0, 0.0, 0.0, 0.0, 0.0, 0.0, 0.0, 0.0, 0.0, 0.0, 0.0, 0.0, 0.0, 0.0, 0.0, 0.0, 0.0, 0.0, 0.0, 0.0, 0.0, 0.0, 0.0, 0.0, 0.0, 0.0, 0.0, 0.0, 0.0, 0.0, 0.0, 0.0, 0.0, 0.0, 0.0, 0.0, 0.0, 0.0, 0.0, 0.0, 0.0, 0.0, 0.0, 0.0, 0.0, 0.0, 0.0, 0.0, 0.0, 0.0, 0.0, 0.0, 0.0, 0.0, 0.0, 0.0, 0.0, 0.0, 0.0, 0.0, 0.0, 0.0, 0.0, 0.0, 0.0, 0.0, 0.0, 0.0, 0.0, 0.0, 0.0, 0.0, 0.0, 0.0, 0.0, 0.0, 0.0, 0.0, 0.0, 0.0, 0.0, 0.0, 0.0, 0.0, 0.0, 0.0, 0.0, 0.0, 0.0, 0.0, 0.0, 0.0, 0.0, 0.0, 0.0, 0.0, 0.0, 0.0, 0.0, 0.0, 0.0, 0.0, 0.0, 0.0, 0.0, 0.0, 0.0, 0.0, 0.0, 0.0, 0.0, 0.0, 0.0, 0.5, 1.0, 0.0, 1.0, 0.0, 0.0, 1.0, 0.0, 0.0, 0.0, 0.0, 0.0, 0.0, 0.0, 0.0, 0.0, 0.0, 0.0, 0.0, 0.0, 0.0, 0.0, 0.5, 1.0, 1.0, 1.0, 0.0, 0.0, 1.0, 1.0, 0.0, 0.0, 0.0, 0.0, 0.0, 0.0, 0.0, 0.0, 1.0, 1.0, 0.0, 0.0, 0.0, 0.0, 0.0, 0.0, 0.0, 0.0, 0.0, 0.0, 0.0, 0.0, 0.0, 0.0, 0.0, 0.0, 1.0, 1.0, 1.0, 1.0, 0.0, 0.0, 0.0, 0.0, 0.0, 0.0, 0.0, 0.0, 0.0, 0.0, 0.0, 0.0, 0.0, 0.0, 0.0, 0.0, 0.0, 0.0, 0.0, 0.0, 0.0, 1.0, 0.0, 1.0, 1.0, 1.0, 1.0, 1.0, 0.0, 0.0, 0.0, 0.0, 0.0, 0.0, 0.0, 0.0, 0.0, 0.0, 0.0, 0.0, 0.0, 0.0, 0.0, 0.0, 0.0, 0.0, 0.0, 0.0, 0.0, 0.0, 0.0, 0.0, 0.0, 1.0, 0.0, 1.0, 0.0, 1.0, 0.0, 1.0, 0.0, 0.0, 0.0, 0.0, 0.0, 0.0, 0.0, 0.0, 1.0, 0.0, 1.0, 0.0, 1.0, 0.0, 1.0, 0.0, 1.0, 1.0, 1.0, 1.0, 1.0, 1.0, 1.0, 1.0, 0.0, 0.0, 0.0, 0.0, 0.0, 0.0, 0.0, 0.0, 1.0, 0.0, 1.0, 0.0, 0.0, 0.0, 0.0, 0.0, 0.0, 0.0, 0.0, 0.0, 0.0, 0.0, 0.0, 0.0, 0.0, 0.0, 0.0, 0.0, 1.0, 0.0, 1.0, 0.0, 0.0, 0.0, 0.0, 0.0, 0.0, 0.0, 0.0, 0.0, 0.0, 0.0, 0.0, 0.0, 0.0, 0.0, 0.0, 0.0, 0.0, 0.0, 0.0, 0.0, 0.0, 0.0, 0.0, 0.0, 0.0, 0.0, 0.0, 0.0, 0.0, 0.0, 0.0, 0.0, 0.0, 0.0, 0.0, 0.0, 0.0, 0.0, 0.0, 0.0, 0.0, 0.0, 0.0, 0.0, 0.0, 0.0, 0.0, 0.0, 0.0, 0.0, 0.0, 0.0, 0.0, 0.0, 0.0, 0.0, 0.0, 0.0, 0.0, 0.0, 0.0, 0.0, 0.0, 0.0, 0.0, 0.0, 0.0, 0.0, 0.0, 0.0, 0.0, 0.0, 0.0, 0.0, 0.0, 0.0, 0.0, 0.0, 0.0, 0.0, 0.0, 1.0, 0.0, 1.0, 0.0, 0.0, 0.0, 0.0, 0.0, 0.0, 0.0, 0.0, 0.0, 0.0, 0.0, 0.0, 0.0, 0.0, 0.0, 0.0, 0.0, 0.0, 0.0, 0.0, 0.0, 0.0, 0.0, 0.0, 0.0, 1.0, 0.0, 1.0, 0.0, 0.0, 0.0, 0.0, 0.0, 0.0, 0.0, 0.0, 0.0, 0.0, 0.0, 0.0, 0.0, 0.0, 0.0, 0.0, 0.0, 0.0, 0.0, 0.0, 0.0, 0.0, 0.0, 0.0, 0.0, 0.0, 0.0, 0.0, 0.0, 0.0, 0.0, 0.0, 0.0, 0.0, 0.0, 0.0, 0.0, 0.0, 0.0, 0.0, 0.0, 0.0, 0.0, 0.0, 0.0, 0.0, 0.0, 0.0, 0.0, 0.0, 0.0, 0.0, 0.0, 0.0, 0.0, 0.0, 0.0, 0.0, 0.0, 0.0, 0.0, 0.0, 0.0, 0.0, 0.0, 0.0, 0.0, 0.0, 0.0, 0.0, 0.0, 0.0, 0.0, 0.0, 0.0, 0.0, 0.0, 0.0, 0.0, 0.0, 0.0, 0.0, 0.0, 0.0, 0.0, 0.0, 0.0, 0.0, 0.0, 0.0, 1.0, 1.0, 1.0, 1.0, 1.0, 1.0, 1.0, 1.0, 0.0, 0.0, 0.0, 0.0, 0.0, 0.0, 0.0, 0.0, 0.0, 0.0, 0.0, 0.0, 1.0, 1.0, 1.0, 1.0, 0.0, 0.0, 0.0, 0.0, 0.0, 0.0, 0.0, 0.0, 1.0, 1.0, 1.0, 1.0, 0.0, 0.0, 0.0, 0.0, 0.0, 0.0, 0.0, 0.0, 0.0, 0.0, 0.0, 0.0, 0.0, 0.0, 0.0, 0.0, 0.0, 0.0, 0.0, 0.0, 0.0, 0.0, 0.0, 0.0, 0.0, 0.0, 0.0, 0.0, 0.0, 0.0, 0.0, 0.0, 0.0, 0.0, 0.0, 0.0, 0.0, 0.0, 0.0, 0.0, 0.0, 0.0, 0.0, 0.0, 0.0, 0.0, 0.0, 0.0, 0.0, 0.0, 0.0, 0.0, 0.0, 0.0, 0.0, 0.0, 0.0, 0.0, 0.0, 0.0, 0.0, 0.0])
me_plane_001.materials.append(mat_material_001)
me_plane_001.use_remesh_fix_poles = True
me_plane_001.use_remesh_preserve_attributes = False
me_plane_001.update()

# ---- objects
ob_light = bpy.data.objects.new('Light', light_light)
ob_camera = bpy.data.objects.new('Camera', cam_camera)
ob_empty = bpy.data.objects.new('Empty', None)
ob_empty_001 = bpy.data.objects.new('Empty.001', None)
ob_plane = bpy.data.objects.new('Plane', me_plane)
ob_plane_001 = bpy.data.objects.new('Plane.001', me_plane_001)

# ---- transforms, parenting, visibility, modifiers, constraints
ob_light.location = (4.076, 1.005, 5.904)
ob_light.rotation_euler = (0.6503, 0.05522, 1.866)
ob_light.lock_rotations_4d = False
ob_light.empty_display_type = 'ARROWS'
ob_light.color = (0.0, 0.0, 0.0, 0.0)
ob_light.lineart.crease_threshold = 0.0
ob_camera.location = (7.359, -6.926, 4.958)
ob_camera.rotation_euler = (1.109, 0.0, 0.8149)
ob_camera.lock_rotations_4d = False
ob_camera.empty_display_type = 'ARROWS'
ob_camera.color = (0.0, 0.0, 0.0, 0.0)
ob_camera.display_type = 'WIRE'
ob_camera.lineart.crease_threshold = 0.0
ob_empty.location = (-2.0, 0.0, 1.199)
ob_empty.rotation_euler = (1.571, 0.0, -1.571)
ob_empty.empty_display_type = 'IMAGE'
ob_empty.empty_display_size = 5.0
ob_empty.use_empty_image_alpha = True
ob_empty.color = (1.0, 1.0, 1.0, 0.1489)
ob_empty.hide_select = True
ob_empty_001.location = (0.0, 3.074, 1.173)
ob_empty_001.rotation_euler = (1.571, 0.0, 0.0)
ob_empty_001.scale = (0.701, 0.701, 0.701)
ob_empty_001.empty_display_type = 'IMAGE'
ob_empty_001.empty_display_size = 5.0
ob_empty_001.use_empty_image_alpha = True
ob_empty_001.color = (1.0, 1.0, 1.0, 0.1574)
ob_empty_001.hide_select = True
ob_plane.location = (-2.167, 6.734e-32, 1.366)
ob_plane.rotation_euler = (0.0, 1.571, 0.0)
_m = ob_plane.modifiers.new('Mirror', 'MIRROR')
_m.use_axis = (False, False, True)
_m.use_clip = True
_m = ob_plane.modifiers.new('Subdivision', 'SUBSURF')
_m.levels = 2
ob_plane_001.location = (2.984, 6.734e-32, 1.366)
ob_plane_001.rotation_euler = (0.0, 1.571, 0.0)

# ---- collection membership
col_collection.objects.link(ob_light)
col_collection.objects.link(ob_camera)
col_collection.objects.link(ob_empty)
col_collection.objects.link(ob_empty_001)
col_collection.objects.link(ob_plane)
col_collection.objects.link(ob_plane_001)

# ---- scene / render settings (as saved in the file)
scene.camera = ob_camera
scene.frame_start = 1; scene.frame_end = 250; scene.frame_set(1)
scene.render.engine = 'BLENDER_EEVEE_NEXT'
scene.cycles.sampling_pattern = 'TABULATED_SOBOL'
scene.cycles.use_light_tree = False
scene.view_settings.view_transform = 'Filmic'
bpy.context.view_layer.update()
